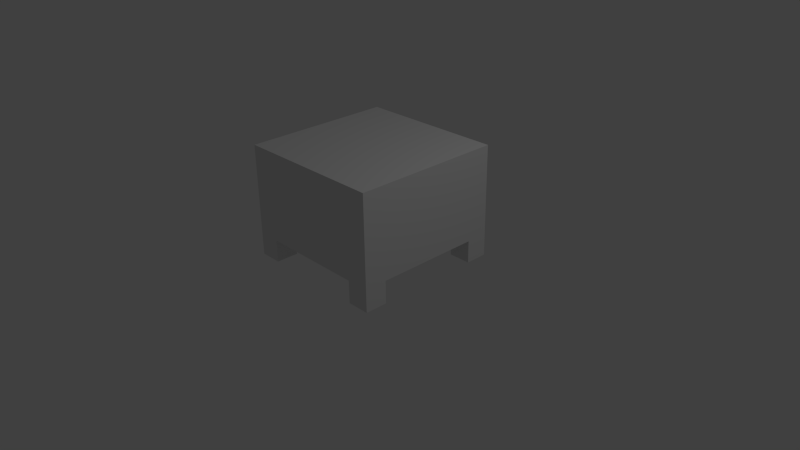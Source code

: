 # Source: Cabinet.blend  (saved by Blender 2.66.1; exported with 4.5.12 LTS)
import bpy
from mathutils import Matrix  # noqa: F401  (used for matrix-valued properties, if any)

bpy.ops.wm.read_factory_settings(use_empty=True)
scene = bpy.context.scene
scene.name = 'Scene'

# ---- collections
col_collection_1 = bpy.data.collections.new('Collection 1'); scene.collection.children.link(col_collection_1)

# ---- materials (node trees are filled in below, after node groups)
mat_material = bpy.data.materials.new('Material')
mat_material.alpha_threshold = 0.0
mat_material.use_transparent_shadow = False
mat_material.roughness = 0.5
mat_material.line_color = (0.0, 0.0, 0.0, 1.0)

# ---- material node trees

# ---- world
world_world = bpy.data.worlds.new('World'); scene.world = world_world
world_world.color = (0.05088, 0.05088, 0.05088)
world_world.use_sun_shadow = False
world_world.sun_shadow_jitter_overblur = 0.0
world_world.cycles.sampling_method = 'MANUAL'
world_world.cycles.sample_map_resolution = 256

# ---- cameras
cam_camera = bpy.data.cameras.new('Camera')
cam_camera.clip_end = 100.0
cam_camera.lens = 35.0
cam_camera.sensor_width = 32.0
cam_camera.sensor_height = 18.0
cam_camera.ortho_scale = 7.314
cam_camera.dof.focus_distance = 0.0
cam_camera.dof.aperture_fstop = 128.0

# ---- lights
light_lamp = bpy.data.lights.new('Lamp', 'POINT')
light_lamp.transmission_factor = 0.0
light_lamp.cutoff_distance = 30.0
light_lamp.energy = 100.0
light_lamp.shadow_buffer_clip_start = 1.001
light_lamp.shadow_soft_size = 0.1
light_lamp.shadow_maximum_resolution = 0.006
light_lamp.use_absolute_resolution = True
light_lamp.cycles.use_multiple_importance_sampling = False

# ---- meshes
me_cube = bpy.data.meshes.new('Cube')
me_cube.from_pydata([(1.0, 1.0, 0.3), (1.0, -1.0, 0.3), (-1.0, -1.0, 0.3), (-1.0, 1.0, 0.3), (1.0, 1.0, 1.5), (1.0, -1.0, 1.5), (-1.0, -1.0, 1.5), (-1.0, 1.0, 1.5), (1.0, 0.7, 0.3), (1.0, -0.7, 0.3), (0.7, 1.0, 0.3), (-0.7, 1.0, 0.3), (0.7, -1.0, 0.3), (-0.7, -1.0, 0.3), (-1.0, -0.7, 0.3), (-1.0, 0.7, 0.3), (0.7, 0.7, 0.3), (-0.7, 0.7, 0.3), (0.7, -0.7, 0.3), (-0.7, -0.7, 0.3), (1.0, -1.0, 0.0), (1.0, -0.7, 0.0), (0.7, -1.0, 0.0), (0.7, -0.7, 0.0), (1.0, 1.0, 0.0), (1.0, 0.7, 0.0), (0.7, 1.0, 0.0), (0.7, 0.7, 0.0), (-1.0, 1.0, 0.0), (-0.7, 1.0, 0.0), (-1.0, 0.7, 0.0), (-0.7, 0.7, 0.0), (-1.0, -1.0, 0.0), (-0.7, -1.0, 0.0), (-1.0, -0.7, 0.0), (-0.7, -0.7, 0.0)], [], [(14, 19, 35, 34), (4, 7, 6, 5), (0, 4, 5, 1, 9, 8), (1, 5, 6, 2, 13, 12), (2, 6, 7, 3, 15, 14), (4, 0, 10, 11, 3, 7), (3, 11, 29, 28), (17, 19, 14, 15), (16, 10, 26, 27), (10, 16, 17, 11), (8, 9, 18, 16), (16, 18, 19, 17), (9, 1, 20, 21), (18, 12, 13, 19), (21, 20, 22, 23), (12, 18, 23, 22), (1, 12, 22, 20), (18, 9, 21, 23), (24, 25, 27, 26), (0, 8, 25, 24), (8, 16, 27, 25), (10, 0, 24, 26), (29, 31, 30, 28), (11, 17, 31, 29), (15, 3, 28, 30), (17, 15, 30, 31), (35, 33, 32, 34), (19, 13, 33, 35), (13, 2, 32, 33), (2, 14, 34, 32)])
me_cube.materials.append(mat_material)
me_cube.use_remesh_preserve_volume = False
me_cube.use_remesh_preserve_attributes = False
me_cube.use_mirror_vertex_groups = False
me_cube.update()

# ---- objects
ob_cube = bpy.data.objects.new('Cube', me_cube)
ob_lamp = bpy.data.objects.new('Lamp', light_lamp)
ob_camera = bpy.data.objects.new('Camera', cam_camera)

# ---- transforms, parenting, visibility, modifiers, constraints
ob_cube.location = (0.0, 0.0, 0.0)
ob_cube.lock_rotations_4d = False
ob_cube.empty_display_type = 'ARROWS'
ob_cube.lineart.crease_threshold = 0.0
ob_lamp.location = (4.076, 1.005, 5.904)
ob_lamp.rotation_euler = (0.6503, 0.05522, 1.866)
ob_lamp.lock_rotations_4d = False
ob_lamp.empty_display_type = 'ARROWS'
ob_lamp.color = (0.0, 0.0, 0.0, 0.0)
ob_lamp.lineart.crease_threshold = 0.0
ob_camera.location = (7.481, -6.508, 5.344)
ob_camera.rotation_euler = (1.109, 0.01082, 0.8149)
ob_camera.lock_rotations_4d = False
ob_camera.empty_display_type = 'ARROWS'
ob_camera.color = (0.0, 0.0, 0.0, 0.0)
ob_camera.display_type = 'WIRE'
ob_camera.lineart.crease_threshold = 0.0

# ---- collection membership
col_collection_1.objects.link(ob_cube)
col_collection_1.objects.link(ob_lamp)
col_collection_1.objects.link(ob_camera)

# ---- scene / render settings (as saved in the file)
scene.camera = ob_camera
scene.frame_start = 1; scene.frame_end = 250; scene.frame_set(1)
scene.render.engine = 'BLENDER_EEVEE_NEXT'
scene.render.image_settings.color_mode = 'RGB'
scene.render.image_settings.compression = 90
scene.render.resolution_percentage = 50
scene.render.dither_intensity = 0.0
scene.render.bake_margin = 2
scene.cycles.use_denoising = False
scene.cycles.samples = 10
scene.cycles.sampling_pattern = 'TABULATED_SOBOL'
scene.cycles.light_sampling_threshold = 0.0
scene.cycles.use_adaptive_sampling = False
scene.cycles.use_light_tree = False
scene.cycles.blur_glossy = 0.0
scene.cycles.volume_bounces = 1
scene.cycles.pixel_filter_type = 'GAUSSIAN'
scene.cycles.sample_clamp_indirect = 0.0
scene.view_settings.view_transform = 'Standard'
bpy.context.view_layer.update()
